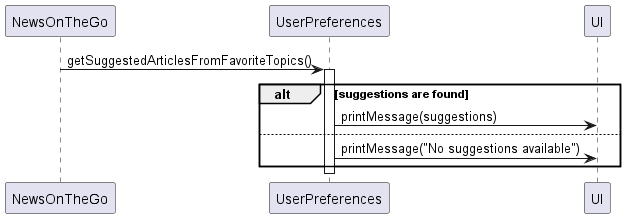

The diagram above was rendered by PlantUML. Its source (embedded in the PNG):
@startuml
'https://plantuml.com/sequence-diagram


participant "NewsOnTheGo" as NOG
participant "UserPreferences" as UP
participant "UI" as UI

NOG -> UP : getSuggestedArticlesFromFavoriteTopics()
activate UP

alt suggestions are found
    UP -> UI : printMessage(suggestions)
else
    UP -> UI : printMessage("No suggestions available")
end

deactivate UP
deactivate NOG

@enduml